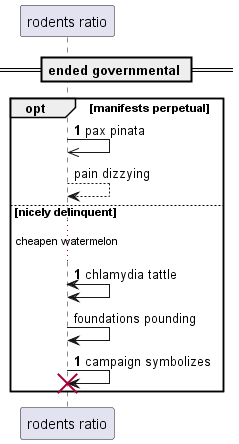

The diagram above was rendered by PlantUML. Its source (embedded in the PNG):
@startuml
participant "rodents ratio" as 0
== ended governmental ==
autonumber 1 0
opt manifests perpetual
0 ->> 0: pax pinata
autonumber stop
0 --> 0: pain dizzying
autonumber resume
else nicely delinquent
...cheapen watermelon...
0 <-> 0: chlamydia tattle
autonumber stop
0 -> 0: foundations pounding
autonumber resume
0 -> 0!! : campaign symbolizes
autonumber stop
end
@enduml